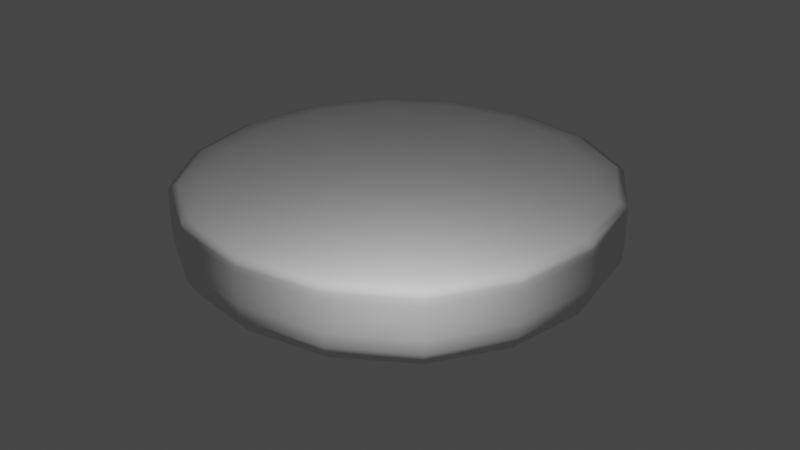 # Source: hamburger.blend  (saved by Blender 2.92.15; exported with 4.5.12 LTS)
import bpy
from mathutils import Matrix  # noqa: F401  (used for matrix-valued properties, if any)

bpy.ops.wm.read_factory_settings(use_empty=True)
scene = bpy.context.scene
scene.name = 'Scene'

# ---- collections
col_collection = bpy.data.collections.new('Collection'); scene.collection.children.link(col_collection)

# ---- world
world_world = bpy.data.worlds.new('World'); scene.world = world_world
world_world.use_nodes = True; world_world.node_tree.nodes.clear()
_N = world_world.node_tree.nodes; _L = world_world.node_tree.links
n0 = _N.new('ShaderNodeOutputWorld'); n0.name = 'World Output'; n0.location = (300, 300)
n1 = _N.new('ShaderNodeBackground'); n1.name = 'Background'; n1.location = (10, 300)
n1.inputs[0].default_value = (0.05088, 0.05088, 0.05088, 1.0)
_L.new(n1.outputs[0], n0.inputs[0])
n0.is_active_output = True
world_world.color = (0.05088, 0.05088, 0.05088)
world_world.use_sun_shadow = False
world_world.sun_shadow_jitter_overblur = 0.0

# ---- lights
light_point = bpy.data.lights.new('Point', 'POINT')
light_point.transmission_factor = 0.0
light_point.energy = 800.0
light_point.shadow_soft_size = 0.25
light_point.shadow_maximum_resolution = 0.006
light_point.use_absolute_resolution = True

# ---- meshes
me_cube_003 = bpy.data.meshes.new('Cube.003')
me_cube_003.from_pydata([(-5.0, -5.0, 1.442), (-5.0, -5.0, 3.943), (-5.0, 5.0, 1.442), (-5.0, 5.0, 3.943), (5.0, -5.0, 1.442), (5.0, -5.0, 3.943), (5.0, 5.0, 1.442), (5.0, 5.0, 3.943), (-5.0, -5.0, 3.785), (-5.0, 5.0, 3.785), (5.0, 5.0, 3.785), (5.0, -5.0, 3.785), (-5.0, 5.0, 2.979), (5.0, 5.0, 2.979), (5.0, -5.0, 2.979), (-5.0, -5.0, 2.979)], [], [(8, 1, 3, 9), (9, 3, 7, 10), (10, 7, 5, 11), (11, 5, 1, 8), (2, 6, 4, 0), (7, 3, 1, 5), (14, 11, 8, 15), (13, 10, 11, 14), (12, 9, 10, 13), (15, 8, 9, 12), (0, 15, 12, 2), (2, 12, 13, 6), (6, 13, 14, 4), (4, 14, 15, 0)])
me_cube_003.polygons.foreach_set('use_smooth', [True] * 14)
_uv = me_cube_003.uv_layers.new(name='UVMap')
_uv.uv.foreach_set('vector', [0.6092, 0.0, 0.625, 0.0, 0.625, 0.25, 0.6092, 0.25, 0.6092, 0.25, 0.625, 0.25, 0.625, 0.5, 0.6092, 0.5, 0.6092, 0.5, 0.625, 0.5, 0.625, 0.75, 0.6092, 0.75, 0.6092, 0.75, 0.625, 0.75, 0.625, 1.0, 0.6092, 1.0, 0.125, 0.5, 0.375, 0.5, 0.375, 0.75, 0.125, 0.75, 0.625, 0.5, 0.875, 0.5, 0.875, 0.75, 0.625, 0.75, 0.5287, 0.75, 0.6092, 0.75, 0.6092, 1.0, 0.5287, 1.0, 0.5287, 0.5, 0.6092, 0.5, 0.6092, 0.75, 0.5287, 0.75, 0.5287, 0.25, 0.6092, 0.25, 0.6092, 0.5, 0.5287, 0.5, 0.5287, 0.0, 0.6092, 0.0, 0.6092, 0.25, 0.5287, 0.25, 0.375, 0.0, 0.5287, 0.0, 0.5287, 0.25, 0.375, 0.25, 0.375, 0.25, 0.5287, 0.25, 0.5287, 0.5, 0.375, 0.5, 0.375, 0.5, 0.5287, 0.5, 0.5287, 0.75, 0.375, 0.75, 0.375, 0.75, 0.5287, 0.75, 0.5287, 1.0, 0.375, 1.0])
me_cube_003.use_remesh_fix_poles = True
me_cube_003.use_remesh_preserve_attributes = False
me_cube_003.use_mirror_vertex_groups = False
me_cube_003.update()

# ---- objects
ob_point = bpy.data.objects.new('Point', light_point)
ob_cube = bpy.data.objects.new('Cube', me_cube_003)

# ---- transforms, parenting, visibility, modifiers, constraints
ob_point.location = (4.801, -5.602, 5.305)
ob_point.lineart.crease_threshold = 0.0
ob_cube.location = (0.0, 0.0, -1.947)
ob_cube.lineart.crease_threshold = 0.0
_m = ob_cube.modifiers.new('Subdivision', 'SUBSURF')
_m.uv_smooth = 'PRESERVE_CORNERS'
_m.levels = 4

# ---- collection membership
col_collection.objects.link(ob_point)
col_collection.objects.link(ob_cube)

# ---- scene / render settings (as saved in the file)
scene.frame_start = 1; scene.frame_end = 250; scene.frame_set(0)
scene.render.engine = 'BLENDER_EEVEE_NEXT'
scene.cycles.use_denoising = False
scene.cycles.samples = 128
scene.cycles.sampling_pattern = 'TABULATED_SOBOL'
scene.cycles.use_adaptive_sampling = False
scene.cycles.use_light_tree = False
scene.view_settings.view_transform = 'Filmic'
bpy.context.view_layer.update()

# ---- added for rendering (the .blend has no active camera): camera
cam_auto = bpy.data.cameras.new('AutoCamera')
cam_auto.lens = 50.0
cam_auto.sensor_width = 36.0
cam_auto.clip_end = 1000.0
ob_auto_camera = bpy.data.objects.new('AutoCamera', cam_auto)
scene.collection.objects.link(ob_auto_camera)
ob_auto_camera.location = (13.2877, -15.9453, 11.3755)
ob_auto_camera.rotation_euler = (1.09748, -7.21219e-08, 0.694738)
scene.camera = ob_auto_camera
bpy.context.view_layer.update()
